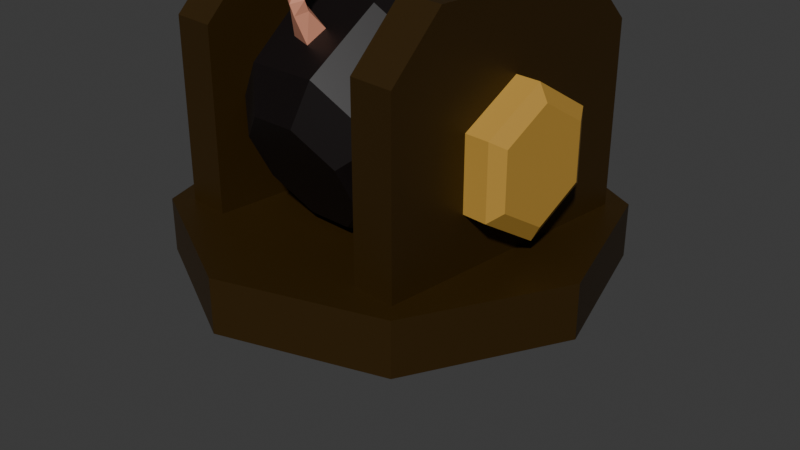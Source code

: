 # Source: Canon.blend  (saved by Blender 4.0.36; exported with 4.5.12 LTS)
import bpy
from mathutils import Matrix  # noqa: F401  (used for matrix-valued properties, if any)

bpy.ops.wm.read_factory_settings(use_empty=True)
scene = bpy.context.scene
scene.name = 'Scene'

# ---- collections
col_collection = bpy.data.collections.new('Collection'); scene.collection.children.link(col_collection)

# ---- materials (node trees are filled in below, after node groups)
mat_material_003 = bpy.data.materials.new('Material.003')
mat_material_003.use_transparent_shadow = False
mat_material_004 = bpy.data.materials.new('Material.004')
mat_material_004.use_transparent_shadow = False
mat_renk = bpy.data.materials.new('renk')
mat_renk.use_transparent_shadow = False
mat_material_001 = bpy.data.materials.new('Material.001')
mat_material_001.use_transparent_shadow = False
mat_material_002 = bpy.data.materials.new('Material.002')
mat_material_002.use_transparent_shadow = False

# ---- material node trees
mat_material_003.use_nodes = True; mat_material_003.node_tree.nodes.clear()
_N = mat_material_003.node_tree.nodes; _L = mat_material_003.node_tree.links
n0 = _N.new('ShaderNodeBsdfPrincipled'); n0.name = 'Principled BSDF'; n0.location = (10, 300)
n0.inputs[0].default_value = (0.03146, 0.01484, 0.0, 1.0)
n0.inputs[3].default_value = 1.45
n1 = _N.new('ShaderNodeOutputMaterial'); n1.name = 'Material Output'; n1.location = (300, 300)
_L.new(n0.outputs[0], n1.inputs[0])
n1.is_active_output = True
mat_material_004.use_nodes = True; mat_material_004.node_tree.nodes.clear()
_N = mat_material_004.node_tree.nodes; _L = mat_material_004.node_tree.links
n0 = _N.new('ShaderNodeBsdfPrincipled'); n0.name = 'Principled BSDF'; n0.location = (10, 300)
n0.inputs[0].default_value = (0.521, 0.2961, 0.05286, 1.0)
n0.inputs[3].default_value = 1.45
n1 = _N.new('ShaderNodeOutputMaterial'); n1.name = 'Material Output'; n1.location = (300, 300)
_L.new(n0.outputs[0], n1.inputs[0])
n1.is_active_output = True
mat_renk.use_nodes = True; mat_renk.node_tree.nodes.clear()
_N = mat_renk.node_tree.nodes; _L = mat_renk.node_tree.links
n0 = _N.new('ShaderNodeBsdfPrincipled'); n0.name = 'Principled BSDF'; n0.location = (10, 300)
n0.inputs[0].default_value = (0.003819, 0.00139, 0.001296, 1.0)
n0.inputs[3].default_value = 1.45
n1 = _N.new('ShaderNodeOutputMaterial'); n1.name = 'Material Output'; n1.location = (300, 300)
_L.new(n0.outputs[0], n1.inputs[0])
n1.is_active_output = True
mat_material_001.use_nodes = True; mat_material_001.node_tree.nodes.clear()
_N = mat_material_001.node_tree.nodes; _L = mat_material_001.node_tree.links
n0 = _N.new('ShaderNodeBsdfPrincipled'); n0.name = 'Principled BSDF'; n0.location = (10, 300)
n0.inputs[0].default_value = (0.8015, 0.4334, 0.002899, 1.0)
n0.inputs[3].default_value = 1.45
n1 = _N.new('ShaderNodeOutputMaterial'); n1.name = 'Material Output'; n1.location = (300, 300)
_L.new(n0.outputs[0], n1.inputs[0])
n1.is_active_output = True
mat_material_002.use_nodes = True; mat_material_002.node_tree.nodes.clear()
_N = mat_material_002.node_tree.nodes; _L = mat_material_002.node_tree.links
n0 = _N.new('ShaderNodeBsdfPrincipled'); n0.name = 'Principled BSDF'; n0.location = (10, 300)
n0.inputs[0].default_value = (0.8031, 0.3357, 0.2132, 1.0)
n0.inputs[3].default_value = 1.45
n1 = _N.new('ShaderNodeOutputMaterial'); n1.name = 'Material Output'; n1.location = (300, 300)
_L.new(n0.outputs[0], n1.inputs[0])
n1.is_active_output = True

# ---- world
world_world = bpy.data.worlds.new('World'); scene.world = world_world
world_world.use_nodes = True; world_world.node_tree.nodes.clear()
_N = world_world.node_tree.nodes; _L = world_world.node_tree.links
n0 = _N.new('ShaderNodeOutputWorld'); n0.name = 'World Output'; n0.location = (300, 300)
n1 = _N.new('ShaderNodeBackground'); n1.name = 'Background'; n1.location = (10, 300)
n1.inputs[0].default_value = (0.05088, 0.05088, 0.05088, 1.0)
_L.new(n1.outputs[0], n0.inputs[0])
n0.is_active_output = True
world_world.color = (0.05088, 0.05088, 0.05088)
world_world.use_sun_shadow = False
world_world.sun_shadow_jitter_overblur = 0.0

# ---- cameras
cam_camera = bpy.data.cameras.new('Camera')
cam_camera.clip_end = 100.0
cam_camera.ortho_scale = 7.314

# ---- meshes
me_circle = bpy.data.meshes.new('Circle')
me_circle.from_pydata([(1.877, -0.4225, -1.998), (1.205, -2.046, -1.998), (-0.4191, -2.719, -1.998), (-2.043, -2.046, -1.998), (-2.716, -0.4225, -1.998), (-0.4191, -0.4225, -1.998), (-0.4191, 1.767, -1.998), (0.6755, 0.6722, -1.998), (1.77, -0.4225, -1.998), (0.6755, -1.517, -1.998), (-0.4191, -2.612, -1.998), (-1.514, -1.517, -1.998), (-2.608, -0.4225, -1.998), (-1.514, 0.6722, -1.998), (1.223, 0.1249, -1.998), (-0.9665, -2.064, -1.998), (0.1282, -0.9698, -1.998), (1.541, 0.3895, -1.998), (0.1282, 1.22, -1.998), (-2.061, -0.9698, -1.998), (-0.9665, 0.1249, -1.998), (0.3928, 1.538, -1.998), (-2.379, -1.234, -1.998), (-1.113, 0.2719, 0.4793), (-0.08236, 1.303, 0.4793), (-0.7559, -2.148, 0.4793), (0.2752, -1.117, 0.4793), (-1.013, 1.045, -0.09728), (-1.45, 0.6086, 0.4793), (-1.887, 0.1718, -0.09728), (0.1751, -1.89, -0.09728), (0.6119, -1.454, 0.4793), (1.049, -1.017, -0.09728), (1.306, -0.08568, 0.4793), (1.205, 1.201, -1.998), (-1.231, -2.383, -1.998), (-2.043, 1.201, -1.998), (-0.4191, 1.874, -1.998), (-0.08236, 1.303, -1.424), (0.6755, 0.6722, -1.424), (1.306, -0.08568, -1.424), (1.049, -1.017, -0.8477), (0.6119, -1.454, -1.424), (0.1751, -1.89, -0.8477), (-0.7559, -2.148, -1.424), (-1.514, -1.517, -1.424), (-2.145, -0.7592, -1.424), (-1.887, 0.1718, -0.8477), (-1.45, 0.6086, -1.424), (-1.013, 1.045, -0.8477), (-0.4191, -0.4225, -1.424), (0.2752, -1.117, -1.424), (-1.113, 0.2719, -1.424), (0.3928, 1.538, -1.424), (1.205, 1.201, -1.424), (1.541, 0.3895, -1.424), (1.877, -0.4225, -1.424), (1.205, -2.046, -1.424), (-0.4191, -2.719, -1.424), (-1.231, -2.383, -1.424), (-2.043, -2.046, -1.424), (-2.379, -1.234, -1.424), (-2.716, -0.4225, -1.424), (-2.043, 1.201, -1.424), (-0.4191, 1.874, -1.424), (-1.113, 0.2719, 1.053), (-1.45, 0.6086, 1.053), (0.2752, -1.117, 1.053), (0.6119, -1.454, 1.053), (-0.4648, 0.9205, 1.053), (-1.762, -0.3768, 1.053), (-2.145, -0.7592, 0.4793), (-0.8015, 1.257, 1.053), (-0.4191, 1.64, 0.4793), (0.9238, -0.4681, 1.053), (-0.3735, -1.765, 1.053), (-0.03674, -2.102, 1.053), (-0.4191, -2.485, 0.4793), (-2.481, -0.4225, 0.4793), (-2.099, -0.04005, 1.053), (1.643, -0.4225, 0.4793), (1.261, -0.8049, 1.053), (1.643, -0.4225, -1.424), (-0.4191, -2.485, -1.424), (-1.45, 0.6086, 0.2779), (0.6119, -1.454, 0.2779), (0.6119, -1.454, -1.223), (-2.481, -0.4225, -1.424), (-1.45, 0.6086, -1.223), (-0.4191, 1.64, -1.424), (-1.2, 1.232, -0.8477), (-1.636, 0.7948, -1.223), (-1.2, 1.232, -0.09728), (0.3612, -2.077, -0.8477), (0.3612, -2.077, -0.09728), (0.7981, -1.64, -1.223), (1.235, -1.203, -0.8477), (1.235, -1.203, -0.09728), (0.7981, -1.64, 0.2779), (-2.073, 0.3579, -0.8477), (-2.073, 0.3579, -0.09728), (-1.636, 0.7948, 0.2779), (-1.362, 1.198, -0.7636), (-1.701, 0.8595, -1.055), (-1.701, 0.8595, 0.1096), (-1.362, 1.198, -0.1815), (0.524, -2.043, -0.7636), (0.8628, -1.704, -1.055), (0.8628, -1.704, 0.1096), (0.524, -2.043, -0.1815), (1.202, -1.366, -0.7636), (1.202, -1.366, -0.1815), (-2.04, 0.5207, -0.7636), (-2.04, 0.5207, -0.1815), (-1.62, -0.7903, -0.9894), (-1.803, -0.9431, -0.5296), (-1.675, -1.312, -0.1895), (-1.313, -1.681, -0.1683), (-0.9273, -1.834, -0.4784), (-0.7448, -1.681, -0.9383), (-0.8721, -1.312, -1.278), (-1.235, -0.9431, -1.3), (-1.274, -1.312, -0.7339), (-1.604, -0.3067, -0.9776), (-1.884, -0.541, -0.2728), (-1.318, -1.079, 0.4814), (-1.186, -1.277, 0.4563), (-0.5422, -1.907, -0.1944), (-0.2625, -1.672, -0.8992), (-0.4576, -1.107, -1.42), (-1.013, -0.541, -1.453), (-0.4138, 0.874, -0.09968), (-1.162, 0.3779, -0.6512), (-1.489, 0.1032, 0.1748), (-1.16, -1.004, 0.6133), (-1.028, -1.202, 0.5882), (0.08291, -1.498, 0.2667), (0.4108, -1.223, -0.5593), (0.1821, -0.5598, -1.17), (-0.4692, 0.1032, -1.208), (0.5268, 1.536, 0.5941), (-0.6855, 0.6464, 0.5847), (-0.496, 0.09701, 1.091), (0.04361, -0.4524, 1.123), (0.6173, -0.6799, 0.6609), (0.889, -0.4524, -0.02353), (0.6995, 0.09701, -0.5298), (0.1599, 0.6464, -0.5613), (0.6778, 1.691, 0.7055), (0.3179, 1.361, 1.12), (0.4636, 0.9387, 1.51), (0.8785, 0.5163, 1.534), (1.32, 0.3413, 1.179), (1.528, 0.5163, 0.6527), (1.383, 0.9387, 0.2634), (0.9679, 1.361, 0.2392), (1.172, 2.197, 1.07), (0.4689, 1.516, 1.232), (0.6146, 1.093, 1.621), (1.029, 0.671, 1.645), (1.471, 0.496, 1.29), (1.679, 0.671, 0.764), (1.534, 1.093, 0.3748), (1.119, 1.516, 0.3506), (0.9633, 2.022, 1.596), (1.109, 1.6, 1.986), (1.524, 1.178, 2.01), (1.965, 1.003, 1.655), (2.174, 1.178, 1.129), (2.028, 1.6, 0.7395), (1.613, 2.022, 0.7152), (1.803, 3.059, 1.535), (0.2553, 1.405, 1.145), (0.4858, 1.598, 0.5639), (0.4161, 0.9387, 1.574), (0.8739, 0.4726, 1.601), (1.361, 0.2795, 1.209), (1.591, 0.4726, 0.6285), (1.43, 0.9387, 0.199), (0.9725, 1.405, 0.1722), (1.512, 0.4342, 1.321), (1.742, 0.6273, 0.7399), (1.581, 1.093, 0.3104), (1.123, 1.559, 0.2836), (0.4063, 1.559, 1.256), (0.6368, 1.753, 0.6753), (0.567, 1.093, 1.685), (1.025, 0.6273, 1.712), (1.523, 2.772, 1.329), (1.269, 2.56, 1.968), (1.446, 2.046, 2.441), (1.95, 1.533, 2.47), (2.486, 1.321, 2.039), (2.74, 1.533, 1.4), (2.563, 2.046, 0.927), (2.059, 2.56, 0.8976), (1.549, 2.847, 2.175), (1.726, 2.334, 2.648), (2.23, 1.82, 2.677), (2.766, 1.608, 2.246), (3.02, 1.82, 1.607), (2.843, 2.334, 1.134), (2.339, 2.847, 1.104), (2.235, 2.995, 1.854), (2.087, 2.871, 2.228), (2.19, 2.571, 2.504), (2.485, 2.271, 2.521), (2.797, 2.147, 2.269), (2.946, 2.271, 1.896), (2.842, 2.571, 1.62), (2.548, 2.871, 1.603), (-1.133, -1.672, 0.281), (-1.689, -1.107, 0.2485), (-0.6095, -1.223, 0.8239), (-1.261, -0.5598, 0.7858), (-1.159, -1.299, 0.7646), (-1.282, -1.34, 0.7259), (-1.21, -1.157, 0.8008), (-1.332, -1.197, 0.7621), (-1.157, -1.287, 0.7539), (-1.28, -1.327, 0.7152), (-1.225, -1.214, 0.9045), (-1.187, -1.342, 0.8704), (-1.353, -1.229, 0.8727), (-1.315, -1.358, 0.8386), (-1.343, -1.307, 0.9679), (-1.286, -1.274, 0.9903), (-1.299, -1.368, 0.9569), (-1.243, -1.336, 0.9793), (-1.337, -1.339, 1.109), (-1.279, -1.306, 1.132), (-1.293, -1.401, 1.098), (-1.235, -1.368, 1.12), (-1.367, -1.366, 1.257), (-1.263, -1.308, 1.298), (-1.288, -1.477, 1.237), (-1.184, -1.418, 1.278), (1.969, 2.952, 2.273), (2.157, 3.111, 1.797), (2.1, 2.571, 2.625), (2.475, 2.189, 2.647), (2.874, 2.03, 2.326), (3.063, 2.189, 1.85), (2.931, 2.571, 1.498), (2.556, 2.952, 1.476), (-0.6592, 0.02908, -0.2807), (-0.3764, -0.3929, -0.07207), (-0.0521, -0.3946, -0.5153), (-0.09693, -0.8183, 0.1341), (-0.7041, -0.3946, 0.3686), (-0.8074, -0.09502, 0.09253), (-0.4098, -0.6942, 0.3858), (0.05122, -0.6942, -0.2392), (-0.3464, -0.09502, -0.5325)], [], [(14, 8, 9, 16), (16, 9, 10, 15), (18, 7, 5, 20), (20, 5, 11, 19), (18, 21, 34, 7), (14, 17, 0, 8), (8, 0, 1, 9), (9, 1, 2, 10), (15, 35, 3, 11), (19, 22, 4, 12), (12, 4, 36, 13), (13, 36, 37, 6), (10, 2, 35, 15), (7, 34, 17, 14), (5, 16, 15, 11), (7, 14, 16, 5), (11, 3, 22, 19), (6, 37, 21, 18), (13, 20, 19, 12), (6, 18, 20, 13), (87, 46, 71, 78), (51, 44, 25, 26), (82, 40, 33, 80), (52, 38, 24, 23), (28, 78, 79, 66), (26, 25, 75, 67), (73, 28, 66, 72), (66, 79, 70, 65), (0, 17, 55, 56), (21, 37, 64, 53), (3, 35, 59, 60), (37, 36, 63, 64), (34, 21, 53, 54), (2, 1, 57, 58), (35, 2, 58, 59), (36, 4, 62, 63), (17, 34, 54, 55), (1, 0, 56, 57), (22, 3, 60, 61), (4, 22, 61, 62), (46, 52, 23, 71), (38, 52, 50, 39), (52, 46, 45, 50), (38, 39, 54, 53), (40, 82, 56, 55), (82, 42, 57, 56), (42, 83, 58, 57), (44, 45, 60, 59), (46, 87, 62, 61), (87, 48, 63, 62), (48, 89, 64, 63), (83, 44, 59, 58), (39, 40, 55, 54), (50, 45, 44, 51), (39, 50, 51, 40), (45, 46, 61, 60), (89, 38, 53, 64), (38, 89, 73, 24), (44, 83, 77, 25), (40, 51, 26, 33), (74, 67, 68, 81), (67, 75, 76, 68), (71, 23, 65, 70), (72, 66, 65, 69), (31, 80, 81, 68), (77, 31, 68, 76), (33, 26, 67, 74), (72, 69, 24, 73), (76, 75, 25, 77), (70, 79, 78, 71), (74, 81, 80, 33), (23, 24, 69, 65), (32, 41, 82, 80), (43, 30, 77, 83), (27, 84, 28, 73), (84, 29, 78, 28), (30, 85, 31, 77), (85, 32, 80, 31), (41, 86, 42, 82), (86, 43, 83, 42), (47, 88, 48, 87), (88, 49, 89, 48), (49, 27, 73, 89), (29, 47, 87, 78), (88, 91, 90, 49), (84, 101, 91, 88), (27, 92, 101, 84), (49, 90, 92, 27), (86, 95, 93, 43), (30, 94, 98, 85), (43, 93, 94, 30), (41, 96, 95, 86), (32, 97, 96, 41), (85, 98, 97, 32), (86, 95, 98, 85), (47, 99, 91, 88), (29, 100, 99, 47), (84, 101, 100, 29), (102, 103, 104, 105), (91, 103, 102, 90), (101, 104, 103, 91), (92, 105, 104, 101), (90, 102, 105, 92), (106, 107, 108, 109), (95, 107, 106, 93), (98, 108, 107, 95), (94, 109, 108, 98), (93, 106, 109, 94), (107, 110, 111, 108), (96, 110, 107, 95), (97, 111, 110, 96), (98, 108, 111, 97), (103, 112, 113, 104), (99, 112, 103, 91), (100, 113, 112, 99), (101, 104, 113, 100), (114, 121, 120, 122), (122, 120, 119, 118), (115, 114, 122, 116), (116, 122, 118, 117), (129, 130, 139, 138), (124, 212, 214, 133), (211, 127, 136, 213), (128, 129, 138, 137), (115, 116, 212, 124), (120, 121, 130, 129), (118, 119, 128, 127), (116, 117, 211, 212), (114, 115, 124, 123), (121, 114, 123, 130), (119, 120, 129, 128), (117, 118, 127, 211), (133, 214, 142, 141), (213, 136, 144, 143), (137, 138, 146, 145), (139, 132, 131, 147), (127, 128, 137, 136), (126, 135, 217, 215), (123, 124, 133, 132), (130, 123, 132, 139), (145, 146, 154, 153), (147, 131, 140, 155), (131, 141, 149, 140), (142, 143, 151, 150), (138, 139, 147, 146), (136, 137, 145, 144), (214, 213, 143, 142), (132, 133, 141, 131), (161, 160, 180, 181), (153, 154, 178, 177), (160, 159, 187, 180), (152, 153, 177, 176), (143, 144, 152, 151), (141, 142, 150, 149), (146, 147, 155, 154), (144, 145, 153, 152), (160, 161, 168, 167), (162, 163, 170, 169), (157, 158, 165, 164), (159, 160, 167, 166), (159, 158, 186, 187), (151, 152, 176, 175), (158, 157, 184, 186), (150, 151, 175, 174), (156, 164, 189, 188), (165, 166, 191, 190), (167, 168, 193, 192), (169, 170, 195, 194), (158, 159, 166, 165), (148, 157, 164, 156), (163, 148, 156, 170), (161, 162, 169, 168), (173, 172, 184, 185), (174, 175, 187, 186), (176, 177, 181, 180), (178, 179, 183, 182), (179, 173, 185, 183), (177, 178, 182, 181), (175, 176, 180, 187), (172, 174, 186, 184), (154, 155, 179, 178), (162, 161, 181, 182), (155, 140, 173, 179), (163, 162, 182, 183), (140, 149, 172, 173), (148, 163, 183, 185), (149, 150, 174, 172), (157, 148, 185, 184), (188, 189, 196, 171), (190, 191, 198, 197), (192, 193, 200, 199), (194, 195, 202, 201), (170, 156, 188, 195), (168, 169, 194, 193), (166, 167, 192, 191), (164, 165, 190, 189), (171, 196, 237, 238), (197, 198, 240, 239), (199, 200, 242, 241), (201, 202, 244, 243), (195, 188, 171, 202), (193, 194, 201, 200), (191, 192, 199, 198), (189, 190, 197, 196), (210, 203, 245, 253), (203, 204, 250, 245), (205, 206, 251, 249), (207, 208, 252, 248), (202, 171, 238, 244), (200, 201, 243, 242), (198, 199, 241, 240), (196, 197, 239, 237), (126, 125, 212, 211), (135, 126, 211, 213), (134, 135, 213, 214), (125, 134, 214, 212), (216, 215, 221, 222), (135, 134, 218, 217), (125, 126, 215, 216), (134, 125, 216, 218), (216, 215, 219, 220), (223, 224, 228, 227), (218, 216, 222, 224), (215, 217, 223, 221), (217, 218, 224, 223), (228, 226, 230, 232), (222, 221, 225, 226), (224, 222, 226, 228), (221, 223, 227, 225), (231, 232, 236, 235), (225, 227, 231, 229), (227, 228, 232, 231), (226, 225, 229, 230), (234, 233, 235, 236), (230, 229, 233, 234), (232, 230, 234, 236), (229, 231, 235, 233), (204, 203, 238, 237), (205, 204, 237, 239), (206, 205, 239, 240), (207, 206, 240, 241), (208, 207, 241, 242), (209, 208, 242, 243), (210, 209, 243, 244), (203, 210, 244, 238), (245, 246, 247, 253), (246, 248, 252, 247), (250, 249, 246, 245), (249, 251, 248, 246), (208, 209, 247, 252), (206, 207, 248, 251), (204, 205, 249, 250), (209, 210, 253, 247)])
me_circle.polygons.foreach_set('material_index', [0, 0, 0, 0, 0, 0, 0, 0, 0, 0, 0, 0, 0, 0, 0, 0, 0, 0, 0, 0, 0, 0, 0, 0, 0, 0, 0, 0, 0, 0, 0, 0, 0, 0, 0, 0, 0, 0, 0, 0, 0, 0, 0, 0, 0, 0, 0, 0, 0, 0, 0, 0, 0, 0, 0, 0, 0, 0, 0, 0, 0, 0, 0, 0, 0, 0, 0, 0, 0, 0, 0, 0, 0, 0, 0, 0, 0, 0, 0, 0, 0, 0, 0, 0, 1, 0, 1, 1, 1, 1, 1, 1, 1, 1, 1, 1, 1, 1, 1, 1, 0, 1, 1, 1, 1, 1, 1, 1, 1, 1, 1, 1, 1, 1, 1, 1, 2, 2, 2, 2, 2, 2, 2, 2, 2, 2, 2, 2, 2, 2, 2, 2, 2, 2, 2, 2, 2, 4, 2, 2, 2, 2, 2, 2, 2, 2, 2, 2, 3, 3, 3, 3, 2, 2, 2, 2, 2, 2, 2, 2, 3, 3, 3, 3, 2, 2, 2, 2, 2, 2, 2, 2, 3, 3, 3, 3, 3, 3, 3, 3, 3, 3, 3, 3, 3, 3, 3, 3, 2, 2, 2, 2, 2, 2, 2, 2, 2, 2, 2, 2, 2, 2, 2, 2, 2, 2, 2, 2, 2, 2, 2, 2, 2, 2, 2, 2, 4, 4, 4, 4, 2, 4, 4, 4, 4, 4, 4, 4, 4, 4, 4, 4, 4, 4, 4, 4, 4, 2, 2, 2, 2, 2, 2, 2, 2, 2, 2, 2, 2, 2, 2, 2, 2])
_uv = me_circle.uv_layers.new(name='UVMap')
_uv.uv.foreach_set('vector', [0.0, 0.0, 0.0, 0.0, 0.0, 0.0, 0.0, 0.0, 0.0, 0.0, 0.0, 0.0, 0.0, 0.0, 0.0, 0.0, 0.0, 0.0, 0.0, 0.0, 0.0, 0.0, 0.0, 0.0, 0.0, 0.0, 0.0, 0.0, 0.0, 0.0, 0.0, 0.0, 0.0, 0.0, 0.0, 0.0, 0.0, 0.0, 0.0, 0.0, 0.0, 0.0, 0.0, 0.0, 0.0, 0.0, 0.0, 0.0, 0.0, 0.0, 0.0, 0.0, 0.0, 0.0, 0.0, 0.0, 0.0, 0.0, 0.0, 0.0, 0.0, 0.0, 0.0, 0.0, 0.0, 0.0, 0.0, 0.0, 0.0, 0.0, 0.0, 0.0, 0.0, 0.0, 0.0, 0.0, 0.0, 0.0, 0.0, 0.0, 0.0, 0.0, 0.0, 0.0, 0.0, 0.0, 0.0, 0.0, 0.0, 0.0, 0.0, 0.0, 0.0, 0.0, 0.0, 0.0, 0.0, 0.0, 0.0, 0.0, 0.0, 0.0, 0.0, 0.0, 0.0, 0.0, 0.0, 0.0, 0.0, 0.0, 0.0, 0.0, 0.0, 0.0, 0.0, 0.0, 0.0, 0.0, 0.0, 0.0, 0.0, 0.0, 0.0, 0.0, 0.0, 0.0, 0.0, 0.0, 0.0, 0.0, 0.0, 0.0, 0.0, 0.0, 0.0, 0.0, 0.0, 0.0, 0.0, 0.0, 0.0, 0.0, 0.0, 0.0, 0.0, 0.0, 0.0, 0.0, 0.0, 0.0, 0.0, 0.0, 0.0, 0.0, 0.0, 0.0, 0.0, 0.0, 0.0, 0.0, 0.0, 0.0, 0.0, 0.0, 0.0, 0.0, 0.0, 0.0, 0.0, 0.0, 0.0, 0.0, 0.0, 0.0, 0.0, 0.0, 0.0, 0.0, 0.0, 0.0, 0.0, 0.0, 0.0, 0.0, 0.0, 0.0, 0.0, 0.0, 0.0, 0.0, 0.0, 0.0, 0.0, 0.0, 0.0, 0.0, 0.0, 0.0, 0.0, 0.0, 0.0, 0.0, 0.0, 0.0, 0.0, 0.0, 0.0, 0.0, 0.0, 0.0, 0.0, 0.0, 0.0, 0.0, 0.0, 0.0, 0.0, 0.0, 0.0, 0.0, 0.0, 0.0, 0.0, 0.0, 0.0, 0.0, 0.0, 0.0, 0.0, 0.0, 0.0, 0.0, 0.0, 0.0, 0.0, 0.0, 0.0, 0.0, 0.0, 0.0, 0.0, 0.0, 0.0, 0.0, 0.0, 0.0, 0.0, 0.0, 0.0, 0.0, 0.0, 0.0, 0.0, 0.0, 0.0, 0.0, 0.0, 0.0, 0.0, 0.0, 0.0, 0.0, 0.0, 0.0, 0.0, 0.0, 0.0, 0.0, 0.0, 0.0, 0.0, 0.0, 0.0, 0.0, 0.0, 0.0, 0.0, 0.0, 0.0, 0.0, 0.0, 0.0, 0.0, 0.0, 0.0, 0.0, 0.0, 0.0, 0.0, 0.0, 0.0, 0.0, 0.0, 0.0, 0.0, 0.0, 0.0, 0.0, 0.0, 0.0, 0.0, 0.0, 0.0, 0.0, 0.0, 0.0, 0.0, 0.0, 0.0, 0.0, 0.0, 0.0, 0.0, 0.0, 0.0, 0.0, 0.0, 0.0, 0.0, 0.0, 0.0, 0.0, 0.0, 0.0, 0.0, 0.0, 0.0, 0.0, 0.0, 0.0, 0.0, 0.0, 0.0, 0.0, 0.0, 0.0, 0.0, 0.0, 0.0, 0.0, 0.0, 0.0, 0.0, 0.0, 0.0, 0.0, 0.0, 0.0, 0.0, 0.0, 0.0, 0.0, 0.0, 0.0, 0.0, 0.0, 0.0, 0.0, 0.0, 0.0, 0.0, 0.0, 0.0, 0.0, 0.0, 0.0, 0.0, 0.0, 0.0, 0.0, 0.0, 0.0, 0.0, 0.0, 0.0, 0.0, 0.0, 0.0, 0.0, 0.0, 0.0, 0.0, 0.0, 0.0, 0.0, 0.0, 0.0, 0.0, 0.0, 0.0, 0.0, 0.0, 0.0, 0.0, 0.0, 0.0, 0.0, 0.0, 0.0, 0.0, 0.0, 0.0, 0.0, 0.0, 0.0, 0.0, 0.0, 0.0, 0.0, 0.0, 0.0, 0.0, 0.0, 0.0, 0.0, 0.0, 0.0, 0.0, 0.0, 0.0, 0.0, 0.0, 0.0, 0.0, 0.0, 0.0, 0.0, 0.0, 0.0, 0.0, 0.0, 0.0, 0.0, 0.0, 0.0, 0.0, 0.0, 0.0, 0.0, 0.0, 0.0, 0.0, 0.0, 0.0, 0.0, 0.0, 0.0, 0.0, 0.0, 0.0, 0.0, 0.0, 0.0, 0.0, 0.0, 0.0, 0.0, 0.0, 0.0, 0.0, 0.0, 0.0, 0.0, 0.0, 0.0, 0.0, 0.0, 0.0, 0.0, 0.0, 0.0, 0.0, 0.0, 0.0, 0.0, 0.0, 0.0, 0.0, 0.0, 0.0, 0.0, 0.0, 0.0, 0.0, 0.0, 0.0, 0.0, 0.0, 0.0, 0.0, 0.0, 0.0, 0.0, 0.0, 0.0, 0.0, 0.0, 0.0, 0.0, 0.0, 0.0, 0.0, 0.0, 0.0, 0.0, 0.0, 0.0, 0.0, 0.0, 0.0, 0.0, 0.0, 0.0, 0.0, 0.0, 0.0, 0.0, 0.0, 0.0, 0.0, 0.0, 0.0, 0.0, 0.0, 0.0, 0.0, 0.0, 0.0, 0.0, 0.0, 0.0, 0.0, 0.0, 0.0, 0.0, 0.0, 0.0, 0.0, 0.0, 0.0, 0.0, 0.0, 0.0, 0.0, 0.0, 0.0, 0.0, 0.0, 0.0, 0.0, 0.0, 0.0, 0.0, 0.0, 0.0, 0.0, 0.0, 0.0, 0.0, 0.0, 0.0, 0.0, 0.0, 0.0, 0.0, 0.0, 0.0, 0.0, 0.0, 0.0, 0.0, 0.0, 0.0, 0.0, 0.0, 0.0, 0.0, 0.0, 0.0, 0.0, 0.0, 0.0, 0.0, 0.0, 0.0, 0.0, 0.0, 0.0, 0.0, 0.0, 0.0, 0.0, 0.0, 0.0, 0.0, 0.0, 0.0, 0.0, 0.0, 0.0, 0.0, 0.0, 0.0, 0.0, 0.0, 0.0, 0.0, 0.0, 0.0, 0.0, 0.0, 0.0, 0.0, 0.0, 0.0, 0.0, 0.0, 0.0, 0.0, 0.0, 0.0, 0.0, 0.0, 0.0, 0.0, 0.0, 0.0, 0.0, 0.0, 0.0, 0.0, 0.0, 0.0, 0.0, 0.0, 0.0, 0.0, 0.0, 0.0, 0.0, 0.0, 0.0, 0.0, 0.0, 0.0, 0.0, 0.0, 0.0, 0.0, 0.0, 0.0, 0.0, 0.0, 0.0, 0.0, 0.0, 0.0, 0.0, 0.0, 0.0, 0.0, 0.0, 0.0, 0.0, 0.0, 0.0, 0.0, 0.0, 0.0, 0.0, 0.0, 0.0, 0.0, 0.0, 0.0, 0.0, 0.0, 0.0, 0.0, 0.0, 0.0, 0.0, 0.0, 0.0, 0.0, 0.0, 0.0, 0.0, 0.0, 0.0, 0.0, 0.0, 0.0, 0.0, 0.0, 0.0, 0.0, 0.0, 0.0, 0.0, 0.0, 0.0, 0.0, 0.0, 0.0, 0.0, 0.0, 0.0, 0.0, 0.0, 0.0, 0.0, 0.0, 0.0, 0.0, 0.0, 0.0, 0.0, 0.0, 0.0, 0.0, 0.0, 0.0, 0.0, 0.0, 0.0, 0.0, 0.0, 0.0, 0.0, 0.0, 0.0, 0.0, 0.0, 0.0, 0.0, 0.0, 0.0, 0.0, 0.0, 0.0, 0.0, 0.0, 0.0, 0.0, 0.0, 0.0, 0.0, 0.0, 0.0, 0.0, 0.0, 0.0, 0.0, 0.0, 0.0, 0.0, 0.0, 0.0, 0.0, 0.0, 0.0, 0.0, 0.0, 0.0, 0.0, 0.0, 0.0, 0.0, 0.0, 0.0, 0.0, 0.0, 0.0, 0.0, 0.0, 0.0, 0.0, 0.0, 0.0, 0.0, 0.0, 0.0, 0.0, 0.0, 0.0, 0.0, 0.0, 0.0, 0.0, 0.0, 0.0, 0.0, 0.0, 0.0, 0.0, 0.0, 0.0, 0.0, 0.0, 0.0, 0.0, 0.0, 0.0, 0.0, 0.0, 0.0, 0.0, 0.0, 0.0, 0.0, 0.0, 0.0, 0.0, 0.0, 0.0, 0.0, 0.0, 0.0, 0.0, 0.0, 0.0, 0.0, 0.0, 0.0, 0.0, 0.0, 0.0, 0.0, 0.0, 0.0, 0.0, 0.0, 0.0, 0.0, 0.0, 0.0, 0.0, 0.0, 0.0, 0.0, 0.0, 0.0, 0.0, 0.0, 0.0, 0.0, 0.0, 0.0, 0.0, 0.0, 0.0, 0.0, 0.0, 0.0, 0.0, 0.0, 0.0, 0.0, 0.0, 0.0, 0.0, 0.0, 0.0, 0.0, 0.0, 0.0, 0.0, 0.0, 0.0, 0.0, 0.0, 0.0, 0.0, 0.0, 0.0, 0.0, 0.0, 0.0, 0.0, 0.0, 0.0, 0.0, 0.0, 0.0, 0.0, 0.0, 0.0, 0.0, 0.0, 0.0, 0.0, 0.0, 0.0, 0.0, 0.0, 0.0, 0.0, 0.0, 0.0, 0.0, 0.0, 0.0, 0.0, 0.0, 0.0, 0.0, 0.0, 0.0, 0.0, 0.0, 0.0, 0.0, 0.0, 0.0, 0.0, 0.0, 0.0, 0.0, 0.0, 0.0, 0.0, 0.0, 0.0, 0.0, 0.0, 0.0, 0.0, 0.0, 0.0, 0.0, 0.0, 0.0, 0.0, 0.0, 0.0, 0.0, 0.0, 0.0, 0.0, 0.0, 0.0, 0.0, 0.0, 0.0, 0.0, 0.0, 0.0, 0.0, 0.0, 0.0, 0.0, 0.0, 0.0, 0.0, 0.0, 0.0, 0.0, 0.0, 0.0, 0.0, 0.0, 0.0, 0.0, 0.0, 0.0, 0.0, 0.0, 0.0, 0.0, 0.0, 0.0, 0.0, 0.0, 0.0, 0.0, 0.0, 0.0, 0.0, 0.0, 0.0, 0.0, 0.0, 0.0, 0.0, 0.0, 0.0, 0.0, 0.0, 0.0, 0.0, 0.0, 0.0, 0.0, 0.0, 0.0, 0.0, 0.0, 0.0, 0.0, 0.0, 0.0, 0.0, 0.0, 0.0, 0.0, 0.0, 0.0, 0.0, 0.0, 0.0, 0.0, 0.0, 0.0, 0.0, 0.0, 0.0, 0.0, 0.0, 0.0, 0.0, 0.0, 0.0, 0.0, 0.0, 0.0, 0.0, 0.0, 0.0, 0.0, 0.0, 0.0, 0.0, 0.0, 0.0, 0.0, 0.0, 0.0, 0.0, 0.0, 0.0, 0.0, 0.0, 0.0, 0.0, 0.0, 0.0, 0.0, 0.0, 0.0, 0.0, 0.0, 0.0, 0.0, 0.0, 0.0, 0.0, 0.0, 0.0, 0.0, 0.0, 0.0, 0.0, 0.0, 0.0, 0.0, 0.0, 0.0, 0.0, 0.0, 0.0, 0.0, 0.0, 0.0, 0.0, 0.0, 0.0, 0.0, 0.0, 0.0, 0.0, 0.0, 0.0, 0.0, 0.0, 0.0, 0.0, 0.0, 0.0, 0.0, 0.0, 0.0, 0.0, 0.0, 0.0, 0.0, 0.0, 0.0, 0.0, 0.0, 0.0, 0.0, 0.0, 0.0, 0.0, 0.0, 0.0, 0.0, 0.0, 0.0, 0.0, 0.0, 0.0, 0.0, 0.0, 0.0, 0.0, 0.0, 0.0, 0.0, 0.0, 0.0, 0.0, 0.0, 0.0, 0.0, 0.0, 0.0, 0.0, 0.0, 0.0, 0.0, 0.0, 0.0, 0.0, 0.0, 0.0, 0.0, 0.0, 0.0, 0.0, 0.0, 0.0, 0.0, 0.0, 0.0, 0.0, 0.0, 0.0, 0.0, 0.0, 0.0, 0.0, 0.0, 0.0, 0.0, 0.0, 0.0, 0.0, 0.0, 0.0, 0.0, 0.0, 0.0, 0.0, 0.0, 0.0, 0.0, 0.0, 0.0, 0.0, 0.0, 0.0, 0.0, 0.0, 0.0, 0.0, 0.0, 0.0, 0.0, 0.0, 0.0, 0.0, 0.0, 0.0, 0.0, 0.0, 0.0, 0.0, 0.0, 0.0, 0.0, 0.0, 0.0, 0.0, 0.0, 0.0, 0.0, 0.0, 0.0, 0.0, 0.0, 0.0, 0.0, 0.0, 0.0, 0.0, 0.0, 0.0, 0.0, 0.0, 0.0, 0.0, 0.0, 0.0, 0.0, 0.0, 0.0, 0.0, 0.0, 0.0, 0.0, 0.0, 0.0, 0.0, 0.0, 0.0, 0.0, 0.0, 0.0, 0.0, 0.0, 0.0, 0.0, 0.0, 0.0, 0.0, 0.0, 0.0, 0.0, 0.0, 0.0, 0.0, 0.0, 0.0, 0.0, 0.0, 0.0, 0.0, 0.0, 0.0, 0.0, 0.0, 0.0, 0.0, 0.0, 0.0, 0.0, 0.0, 0.0, 0.0, 0.0, 0.0, 0.0, 0.0, 0.0, 0.0, 0.0, 0.0, 0.0, 0.0, 0.0, 0.0, 0.0, 0.0, 0.0, 0.0, 0.0, 0.0, 0.0, 0.0, 0.0, 0.0, 0.0, 0.0, 0.0, 0.0, 0.0, 0.0, 0.0, 0.0, 0.0, 0.0, 0.0, 0.0, 0.0, 0.0, 0.0, 0.0, 0.0, 0.0, 0.0, 0.0, 0.0, 0.0, 0.0, 0.0, 0.0, 0.0, 0.0, 0.0, 0.0, 0.0, 0.0, 0.0, 0.0, 0.0, 0.0, 0.0, 0.0, 0.0, 0.0, 0.0, 0.0, 0.0, 0.0, 0.0, 0.0, 0.0, 0.0, 0.0, 0.0, 0.0, 0.0, 0.0, 0.0, 0.0, 0.0, 0.0, 0.0, 0.0, 0.0, 0.0, 0.0, 0.0, 0.0, 0.0, 0.0, 0.0, 0.0, 0.0, 0.0, 0.0, 0.0, 0.0, 0.0, 0.0, 0.0, 0.0, 0.0, 0.0, 0.0, 0.0, 0.0, 0.0, 0.0, 0.0, 0.0, 0.0, 0.0, 0.0, 0.0, 0.0, 0.0, 0.0, 0.0, 0.0, 0.0, 0.0, 0.0, 0.0, 0.0, 0.0, 0.0, 0.0, 0.0, 0.0, 0.0, 0.0, 0.0, 0.0, 0.0, 0.0, 0.0, 0.0, 0.0, 0.0, 0.0, 0.0, 0.0, 0.0, 0.0, 0.0, 0.0, 0.0, 0.0, 0.0, 0.0, 0.0, 0.0, 0.0, 0.0, 0.0, 0.0, 0.0, 0.0, 0.0, 0.0, 0.0, 0.0, 0.0, 0.0, 0.0, 0.0, 0.0, 0.0, 0.0, 0.0, 0.0, 0.0, 0.0, 0.0, 0.0, 0.0, 0.0, 0.0, 0.0, 0.0, 0.0, 0.0, 0.0, 0.0, 0.0, 0.0, 0.0, 0.0, 0.0, 0.0, 0.0, 0.0, 0.0, 0.0, 0.0, 0.0, 0.0, 0.0, 0.0, 0.0, 0.0, 0.0, 0.0, 0.0, 0.0, 0.0, 0.0, 0.0, 0.0, 0.0, 0.0, 0.0, 0.0, 0.0, 0.0, 0.0, 0.0, 0.0, 0.0, 0.0, 0.0, 0.0, 0.0, 0.0, 0.0, 0.0, 0.0, 0.0, 0.0, 0.0, 0.0, 0.0, 0.0, 0.0, 0.0, 0.0, 0.0, 0.0, 0.0, 0.0, 0.0, 0.0, 0.0, 0.0, 0.0, 0.0, 0.0, 0.0, 0.0, 0.0, 0.0, 0.0, 0.0, 0.0, 0.0, 0.0, 0.0, 0.0, 0.0, 0.0, 0.0, 0.0, 0.0, 0.0, 0.0, 0.0, 0.0, 0.0, 0.0, 0.0, 0.0, 0.0, 0.0, 0.0, 0.0, 0.0, 0.0, 0.0, 0.0, 0.0, 0.0, 0.0, 0.0, 0.0, 0.0, 0.0, 0.0, 0.0, 0.0, 0.0, 0.0, 0.0, 0.0, 0.0, 0.0, 0.0, 0.0, 0.0, 0.0, 0.0, 0.0, 0.0, 0.0, 0.0, 0.0, 0.0, 0.0, 0.0, 0.0, 0.0, 0.0, 0.0, 0.0, 0.0, 0.0, 0.0, 0.0, 0.0, 0.0, 0.0, 0.0, 0.0, 0.0, 0.0, 0.0, 0.0, 0.0, 0.0, 0.0, 0.0, 0.0, 0.0, 0.0, 0.0, 0.0, 0.0, 0.0, 0.0, 0.0, 0.0, 0.0, 0.0, 0.0, 0.0, 0.0, 0.0, 0.0, 0.0, 0.0, 0.0, 0.0, 0.0, 0.0, 0.0, 0.0, 0.0, 0.0, 0.0, 0.0, 0.0, 0.0, 0.0, 0.0, 0.0, 0.0, 0.0, 0.0, 0.0, 0.0, 0.0, 0.0, 0.0, 0.0, 0.0, 0.0, 0.0, 0.0, 0.0, 0.0, 0.0, 0.0, 0.0, 0.0, 0.0, 0.0, 0.0, 0.0, 0.0, 0.0, 0.0, 0.0, 0.0, 0.0, 0.0, 0.0, 0.0, 0.0, 0.0, 0.0, 0.0, 0.0, 0.0, 0.0, 0.0, 0.0, 0.0, 0.0, 0.0, 0.0, 0.0, 0.0, 0.0, 0.0, 0.0, 0.0, 0.0, 0.0, 0.0, 0.0, 0.0, 0.0, 0.0, 0.0, 0.0, 0.0, 0.0, 0.0, 0.0, 0.0, 0.0, 0.0, 0.0, 0.0, 0.0, 0.0, 0.0, 0.0, 0.0, 0.0, 0.0, 0.0, 0.0, 0.0, 0.0, 0.0, 0.0, 0.0, 0.0, 0.0, 0.0, 0.0, 0.0, 0.0, 0.0, 0.0, 0.0, 0.0, 0.0, 0.0, 0.0, 0.0, 0.0, 0.0, 0.0, 0.0, 0.0, 0.0, 0.0, 0.0, 0.0, 0.0, 0.0, 0.0, 0.0, 0.0, 0.0, 0.0, 0.0, 0.0, 0.0, 0.0, 0.0, 0.0, 0.0, 0.0, 0.0, 0.0, 0.0, 0.0, 0.0, 0.0, 0.0, 0.0, 0.0, 0.0, 0.0, 0.0, 0.0, 0.0, 0.0, 0.0, 0.0, 0.0, 0.0, 0.0, 0.0, 0.0, 0.0, 0.0, 0.0, 0.0, 0.0, 0.0, 0.0, 0.0, 0.0, 0.0, 0.0, 0.0, 0.0, 0.0, 0.0, 0.0, 0.0, 0.0, 0.0, 0.0, 0.0, 0.0, 0.0, 0.0, 0.0, 0.0, 0.0, 0.0, 0.0, 0.0, 0.0, 0.0, 0.0, 0.0, 0.0, 0.0, 0.0, 0.0, 0.0, 0.0, 0.0, 0.0, 0.0, 0.0, 0.0, 0.0, 0.0, 0.0, 0.0, 0.0, 0.0, 0.0, 0.0, 0.0, 0.0, 0.0, 0.0, 0.0, 0.0, 0.0, 0.0, 0.0, 0.0, 0.0, 0.0, 0.0, 0.0, 0.0, 0.0, 0.0, 0.0, 0.0, 0.0, 0.0, 0.0, 0.0, 0.0, 0.0, 0.0, 0.0, 0.0, 0.0, 0.0, 0.0, 0.0, 0.0, 0.0, 0.0, 0.0, 0.0, 0.0, 0.0, 0.0, 0.0, 0.0, 0.0, 0.0, 0.0, 0.0, 0.0, 0.0, 0.0, 0.0, 0.0, 0.0, 0.0, 0.0, 0.0, 0.0, 0.0, 0.0, 0.0, 0.0, 0.0, 0.0, 0.0, 0.0, 0.0, 0.0, 0.0, 0.0, 0.0, 0.0, 0.0, 0.0, 0.0, 0.0, 0.0, 0.0, 0.0, 0.0, 0.0, 0.0, 0.0, 0.0, 0.0, 0.0, 0.0, 0.0, 0.0, 0.0, 0.0, 0.0, 0.0, 0.0, 0.0, 0.0, 0.0, 0.0, 0.0, 0.0, 0.0, 0.0, 0.0, 0.0, 0.0, 0.0, 0.0, 0.0, 0.0, 0.0, 0.0, 0.0, 0.0, 0.0, 0.0, 0.0, 0.0, 0.0, 0.0, 0.0, 0.0, 0.0, 0.0, 0.0, 0.0, 0.0, 0.0, 0.0, 0.0, 0.0, 0.0, 0.0, 0.0, 0.0, 0.0, 0.0, 0.0, 0.0, 0.0, 0.0, 0.0, 0.0, 0.0, 0.0, 0.0, 0.0, 0.0, 0.0, 0.0, 0.0, 0.0, 0.0, 0.0, 0.0, 0.0, 0.0, 0.0, 0.0, 0.0, 0.0, 0.0, 0.0, 0.0, 0.0, 0.0, 0.0, 0.0, 0.0, 0.0, 0.0, 0.0, 0.0, 0.0, 0.0, 0.0, 0.0, 0.0, 0.0, 0.0, 0.0, 0.0, 0.0, 0.0, 0.0, 0.0, 0.0, 0.0, 0.0, 0.0, 0.0, 0.0, 0.0, 0.0, 0.0, 0.0, 0.0, 0.0, 0.0, 0.0, 0.0, 0.0, 0.0, 0.0, 0.0, 0.0, 0.0, 0.0, 0.0])
me_circle.materials.append(mat_material_003)
me_circle.materials.append(mat_material_004)
me_circle.materials.append(mat_renk)
me_circle.materials.append(mat_material_001)
me_circle.materials.append(mat_material_002)
me_circle.update()

# ---- objects
ob_camera = bpy.data.objects.new('Camera', cam_camera)
ob_circle = bpy.data.objects.new('Circle', me_circle)

# ---- transforms, parenting, visibility, modifiers, constraints
ob_camera.location = (7.359, -6.926, 4.958)
ob_camera.rotation_euler = (1.109, 0.0, 0.8149)
ob_camera.lock_rotations_4d = False
ob_camera.empty_display_type = 'ARROWS'
ob_camera.color = (0.0, 0.0, 0.0, 0.0)
ob_camera.display_type = 'WIRE'
ob_camera.lineart.crease_threshold = 0.0
ob_circle.location = (-0.002344, 0.5951, 1.616)
ob_circle.rotation_euler = (0.0, 0.0, 0.7854)

# ---- collection membership
col_collection.objects.link(ob_camera)
col_collection.objects.link(ob_circle)

# ---- scene / render settings (as saved in the file)
scene.camera = ob_camera
scene.frame_start = 1; scene.frame_end = 250; scene.frame_set(1)
scene.render.engine = 'BLENDER_EEVEE_NEXT'
scene.cycles.sampling_pattern = 'TABULATED_SOBOL'
bpy.context.view_layer.update()

# ---- added for rendering (the .blend has no usable light): sun
light_auto_sun = bpy.data.lights.new('AutoSun', 'SUN')
light_auto_sun.energy = 3.0
light_auto_sun.angle = 0.0523599
ob_auto_sun = bpy.data.objects.new('AutoSun', light_auto_sun)
scene.collection.objects.link(ob_auto_sun)
ob_auto_sun.rotation_euler = (0.872665, 0.174533, 0.523599)
bpy.context.view_layer.update()
